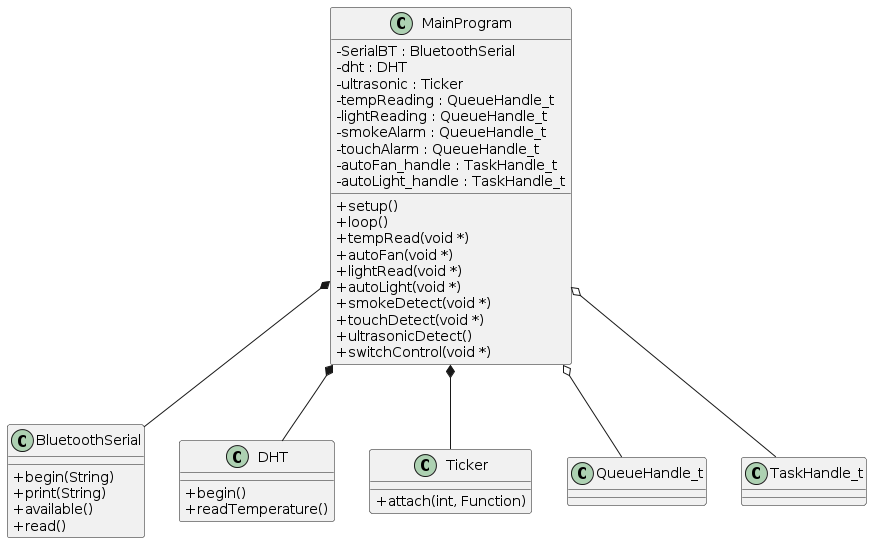

The diagram above was rendered by PlantUML. Its source (embedded in the PNG):
@startuml
skinparam classAttributeIconSize 0

class BluetoothSerial {
  + begin(String)
  + print(String)
  + available()
  + read()
}

class DHT {
  + begin()
  + readTemperature()
}

class Ticker {
  + attach(int, Function)
}

class QueueHandle_t {
}

class TaskHandle_t {
}

class MainProgram {
  - SerialBT : BluetoothSerial
  - dht : DHT
  - ultrasonic : Ticker
  - tempReading : QueueHandle_t
  - lightReading : QueueHandle_t
  - smokeAlarm : QueueHandle_t
  - touchAlarm : QueueHandle_t
  - autoFan_handle : TaskHandle_t
  - autoLight_handle : TaskHandle_t
  + setup()
  + loop()
  + tempRead(void *)
  + autoFan(void *)
  + lightRead(void *)
  + autoLight(void *)
  + smokeDetect(void *)
  + touchDetect(void *)
  + ultrasonicDetect()
  + switchControl(void *)
}

MainProgram *-- BluetoothSerial
MainProgram *-- DHT
MainProgram *-- Ticker
MainProgram o-- QueueHandle_t
MainProgram o-- TaskHandle_t
@enduml